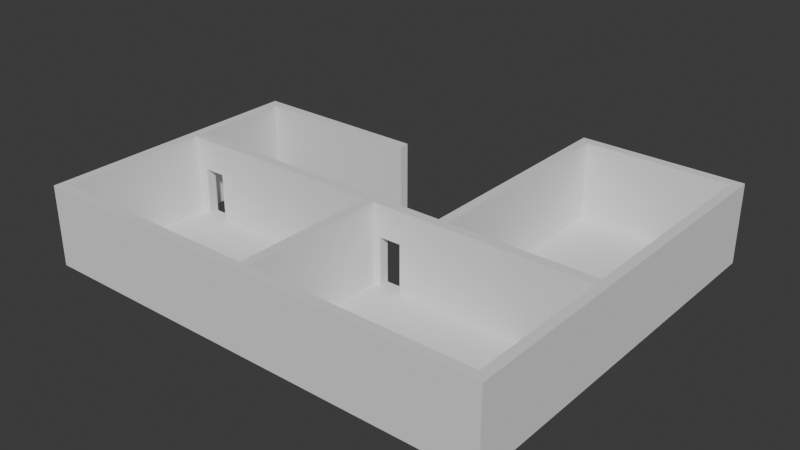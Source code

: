 # Source: school.blend  (saved by Blender 4.4.32; exported with 4.5.12 LTS)
import bpy
from mathutils import Matrix  # noqa: F401  (used for matrix-valued properties, if any)

bpy.ops.wm.read_factory_settings(use_empty=True)
scene = bpy.context.scene
scene.name = 'Scene'

# ---- collections
col_collection = bpy.data.collections.new('Collection'); scene.collection.children.link(col_collection)

# ---- world
world_world = bpy.data.worlds.new('World'); scene.world = world_world
world_world.use_nodes = True; world_world.node_tree.nodes.clear()
_N = world_world.node_tree.nodes; _L = world_world.node_tree.links
n0 = _N.new('ShaderNodeOutputWorld'); n0.name = 'World Output'; n0.location = (300, 300)
n1 = _N.new('ShaderNodeBackground'); n1.name = 'Background'; n1.location = (10, 300)
n1.inputs[0].default_value = (0.05088, 0.05088, 0.05088, 1.0)
_L.new(n1.outputs[0], n0.inputs[0])
n0.is_active_output = True
world_world.color = (0.05088, 0.05088, 0.05088)
world_world.sun_shadow_jitter_overblur = 0.0

# ---- meshes
me_plane_001 = bpy.data.meshes.new('Plane.001')
me_plane_001.from_pydata([(-0.6, -3.0, 3.3), (-1.0, -3.4, 3.3), (-0.6, -3.4, 3.3), (-0.1, -3.0, 3.3), (-0.1, -3.4, 3.3), (0.8, -3.0, 3.3), (0.8, -3.4, 3.3), (8.4, -3.0, 3.3), (8.4, -3.4, 3.3), (-1.0, -9.4, 3.3), (-0.6, -9.4, 3.3), (-1.0, -9.8, 3.3), (-0.6, -9.8, 3.3), (8.4, -9.4, 3.3), (8.4, -9.8, 3.3), (8.8, -9.4, 3.3), (8.8, -9.8, 3.3), (8.8, -3.4, 3.3), (8.8, -3.0, 3.3), (-0.6, -3.0, 0.0), (-1.0, -3.4, 0.0), (-0.6, -3.4, 0.0), (-0.1, -3.0, 0.0), (-0.1, -3.4, 0.0), (0.8, -3.0, 0.0), (0.8, -3.4, 0.0), (8.4, -3.0, 0.0), (8.4, -3.4, 0.0), (-1.0, -9.4, 0.0), (-0.6, -9.4, 0.0), (-1.0, -9.8, 0.0), (-0.6, -9.8, 0.0), (8.4, -9.4, 0.0), (8.4, -9.8, 0.0), (8.8, -9.4, 0.0), (8.8, -9.8, 0.0), (8.8, -3.0, 0.0), (-1.0, -3.0, 2.0), (-0.6, -3.0, 2.0), (-1.0, -3.4, 2.0), (-0.1, -3.0, 2.0), (0.8, -3.0, 2.0), (8.4, -3.0, 2.0), (-1.0, -9.4, 2.0), (-1.0, -9.8, 2.0), (-0.6, -9.8, 2.0), (8.4, -9.8, 2.0), (8.8, -9.4, 2.0), (8.8, -9.8, 2.0), (-0.6, -3.4, 2.0), (-0.1, -3.4, 2.0), (0.8, -3.4, 2.0), (8.4, -3.4, 2.0), (-0.6, -9.4, 2.0), (8.4, -9.4, 2.0), (-1.0, -3.0, 0.0), (-1.0, -3.0, 3.3), (17.8, -9.8, 3.3), (17.8, -9.4, 3.3), (17.8, -9.8, 0.0), (17.8, -9.4, 0.0), (17.8, -9.4, 2.0), (17.8, -9.8, 2.0), (18.2, -9.8, 3.3), (18.2, -9.4, 3.3), (18.2, -9.8, 0.0), (18.2, -9.4, 0.0), (18.2, -9.4, 2.0), (18.2, -9.8, 2.0), (17.8, -3.4, 2.0), (17.8, -3.4, 0.0), (17.8, -3.4, 3.3), (18.2, -3.4, 0.0), (18.2, -3.4, 2.0), (18.2, -3.4, 3.3), (17.8, -3.0, 2.0), (17.8, -3.0, 0.0), (17.8, -3.0, 3.3), (18.2, -3.0, 0.0), (18.2, -3.0, 2.0), (18.2, -3.0, 3.3), (10.0, -3.4, 2.0), (10.0, -3.4, 0.0), (10.0, -3.4, 3.3), (10.0, -3.0, 2.0), (10.0, -3.0, 0.0), (10.0, -3.0, 3.3), (9.1, -3.4, 2.0), (9.1, -3.4, 0.0), (9.1, -3.4, 3.3), (9.1, -3.0, 2.0), (9.1, -3.0, 0.0), (9.1, -3.0, 3.3), (8.8, -3.4, 2.0), (8.8, -3.4, 0.0), (8.8, -3.0, 2.0), (17.8, 6.0, 2.0), (17.8, 6.0, 0.0), (17.8, 6.0, 3.3), (18.2, 6.0, 0.0), (18.2, 6.0, 2.0), (18.2, 6.0, 3.3), (17.8, 6.4, 2.0), (17.8, 6.4, 0.0), (17.8, 6.4, 3.3), (18.2, 6.4, 0.0), (18.2, 6.4, 2.0), (18.2, 6.4, 3.3), (11.8, 6.0, 2.0), (11.8, 6.0, 0.0), (11.8, 6.0, 3.3), (11.8, 6.4, 2.0), (11.8, 6.4, 0.0), (11.8, 6.4, 3.3), (11.4, 6.0, 2.0), (11.4, 6.0, 0.0), (11.4, 6.0, 3.3), (11.4, 6.4, 2.0), (11.4, 6.4, 0.0), (11.4, 6.4, 3.3), (11.8, -1.3, 2.0), (11.8, -1.3, 0.0), (11.8, -1.3, 3.3), (11.4, -1.3, 2.0), (11.4, -1.3, 0.0), (11.4, -1.3, 3.3), (11.8, -2.2, 2.0), (11.8, -2.2, 0.0), (11.8, -2.2, 3.3), (11.4, -2.2, 2.0), (11.4, -2.2, 0.0), (11.4, -2.2, 3.3), (11.8, -3.0, 2.0), (11.8, -3.0, 0.0), (11.8, -3.0, 3.3), (11.4, -3.0, 2.0), (11.4, -3.0, 0.0), (11.4, -3.0, 3.3), (-0.6, 1.0, 2.0), (-0.6, 1.0, 0.0), (-0.6, 1.0, 3.3), (-1.0, 1.0, 2.0), (-1.0, 1.0, 3.3), (-1.0, 1.0, 0.0), (-0.6, 1.4, 2.0), (-0.6, 1.4, 0.0), (-0.6, 1.4, 3.3), (-1.0, 1.4, 2.0), (-1.0, 1.4, 3.3), (-1.0, 1.4, 0.0), (6.4, 1.0, 2.0), (6.4, 1.0, 0.0), (6.4, 1.0, 3.3), (6.4, 1.4, 2.0), (6.4, 1.4, 0.0), (6.4, 1.4, 3.3)], [], [(0, 56, 1, 2), (0, 2, 4, 3), (5, 6, 8, 7), (2, 1, 9, 10), (10, 9, 11, 12), (10, 12, 14, 13), (13, 14, 16, 15), (13, 15, 17, 8), (7, 8, 17, 18), (3, 4, 6, 5), (19, 21, 20, 55), (19, 22, 23, 21), (24, 26, 27, 25), (21, 29, 28, 20), (29, 31, 30, 28), (29, 32, 33, 31), (32, 34, 35, 33), (32, 27, 94, 34), (26, 36, 94, 27), (23, 22, 40, 50), (0, 38, 138, 140), (39, 37, 55, 20), (38, 40, 22, 19), (50, 49, 21, 23), (41, 42, 26, 24), (52, 51, 25, 27), (49, 53, 29, 21), (43, 39, 20, 28), (45, 44, 30, 31), (44, 43, 28, 30), (53, 54, 32, 29), (46, 45, 31, 33), (35, 34, 60, 59), (48, 46, 33, 35), (93, 47, 34, 94), (54, 52, 27, 32), (42, 95, 36, 26), (95, 93, 94, 36), (25, 51, 41, 24), (51, 50, 40, 41), (3, 5, 41, 40), (18, 17, 93, 95), (7, 18, 95, 42), (17, 15, 47, 93), (16, 14, 46, 48), (48, 35, 59, 62), (14, 12, 45, 46), (11, 9, 43, 44), (12, 11, 44, 45), (9, 1, 39, 43), (5, 7, 42, 41), (0, 3, 40, 38), (1, 56, 37, 39), (37, 56, 142, 141), (6, 4, 50, 51), (13, 8, 52, 54), (10, 13, 54, 53), (2, 10, 53, 49), (8, 6, 51, 52), (4, 2, 49, 50), (21, 29, 32, 27, 25, 23), (23, 25, 24, 22), (61, 58, 71, 69), (59, 60, 66, 65), (47, 15, 58, 61), (15, 16, 57, 58), (34, 47, 61, 60), (16, 48, 62, 57), (67, 68, 65, 66), (64, 63, 68, 67), (66, 60, 70, 72), (58, 57, 63, 64), (57, 62, 68, 63), (62, 59, 65, 68), (72, 70, 76, 78), (74, 73, 79, 80), (60, 61, 69, 70), (58, 64, 74, 71), (64, 67, 73, 74), (67, 66, 72, 73), (78, 76, 97, 99), (80, 79, 100, 101), (70, 69, 81, 82), (71, 74, 80, 77), (73, 72, 78, 79), (77, 75, 84, 86), (82, 81, 84, 85), (84, 81, 87, 90), (76, 70, 82, 85), (71, 77, 86, 83), (69, 71, 83, 81), (75, 76, 85, 84), (87, 89, 17, 93), (92, 90, 95, 18), (88, 91, 90, 87), (86, 84, 90, 92), (81, 83, 89, 87), (83, 86, 92, 89), (88, 82, 85, 91), (94, 34, 60, 70, 82, 88), (89, 92, 18, 17), (91, 88, 94, 36), (90, 91, 36, 95), (88, 87, 93, 94), (99, 97, 103, 105), (101, 100, 106, 107), (76, 75, 96, 97), (77, 80, 101, 98), (79, 78, 99, 100), (75, 77, 98, 96), (102, 104, 107, 106), (103, 102, 106, 105), (97, 96, 108, 109), (98, 101, 107, 104), (100, 99, 105, 106), (104, 102, 111, 113), (112, 109, 115, 118), (110, 113, 119, 116), (103, 97, 109, 112), (98, 104, 113, 110), (96, 98, 110, 108), (102, 103, 112, 111), (115, 114, 117, 118), (114, 116, 119, 117), (111, 112, 118, 117), (109, 108, 120, 121), (113, 111, 117, 119), (116, 114, 123, 125), (125, 123, 129, 131), (115, 109, 121, 124), (108, 110, 122, 120), (114, 115, 124, 123), (110, 116, 125, 122), (129, 130, 136, 135), (128, 131, 137, 134), (120, 122, 128, 126), (122, 125, 131, 128), (133, 132, 135, 136), (132, 134, 137, 135), (127, 126, 132, 133), (130, 127, 133, 136), (131, 129, 135, 137), (126, 128, 134, 132), (127, 130, 129, 126), (121, 120, 123, 124), (123, 120, 126, 129), (76, 97, 109, 121, 127, 133), (127, 121, 124, 130), (139, 143, 149, 145), (141, 142, 148, 147), (55, 37, 141, 143), (38, 19, 139, 138), (19, 55, 143, 139), (56, 0, 140, 142), (147, 144, 145, 149), (148, 146, 144, 147), (138, 139, 151, 150), (143, 141, 147, 149), (142, 140, 146, 148), (144, 146, 155, 153), (150, 151, 154, 153), (152, 150, 153, 155), (146, 140, 152, 155), (140, 138, 150, 152), (145, 144, 153, 154), (139, 145, 154, 151)])
_uv = me_plane_001.uv_layers.new(name='UVMap')
_uv.uv.foreach_set('vector', [1.0, 0.0, 0.0, 0.0, 0.0, 0.0, 1.0, 0.0, 1.0, 0.0, 1.0, 0.0, 1.0, 0.0, 1.0, 0.0, 1.0, 0.0, 1.0, 0.0, 1.0, 0.0, 1.0, 0.0, 1.0, 0.0, 0.0, 0.0, 0.0, 0.0, 1.0, 0.0, 1.0, 0.0, 0.0, 0.0, 0.0, 0.0, 1.0, 0.0, 1.0, 0.0, 1.0, 0.0, 1.0, 0.0, 1.0, 0.0, 1.0, 0.0, 1.0, 0.0, 1.0, 0.0, 1.0, 0.0, 1.0, 0.0, 1.0, 0.0, 1.0, 0.0, 1.0, 0.0, 1.0, 0.0, 1.0, 0.0, 1.0, 0.0, 1.0, 0.0, 1.0, 0.0, 1.0, 0.0, 1.0, 0.0, 1.0, 0.0, 1.0, 0.0, 1.0, 0.0, 0.0, 0.0, 0.0, 0.0, 1.0, 0.0, 1.0, 0.0, 1.0, 0.0, 1.0, 0.0, 1.0, 0.0, 1.0, 0.0, 1.0, 0.0, 1.0, 0.0, 1.0, 0.0, 1.0, 0.0, 0.0, 0.0, 0.0, 0.0, 1.0, 0.0, 1.0, 0.0, 0.0, 0.0, 0.0, 0.0, 1.0, 0.0, 1.0, 0.0, 1.0, 0.0, 1.0, 0.0, 1.0, 0.0, 1.0, 0.0, 1.0, 0.0, 1.0, 0.0, 1.0, 0.0, 1.0, 0.0, 1.0, 0.0, 1.0, 0.0, 1.0, 0.0, 1.0, 0.0, 1.0, 0.0, 1.0, 0.0, 1.0, 0.0, 1.0, 0.0, 1.0, 0.0, 1.0, 0.0, 1.0, 0.0, 1.0, 0.0, 1.0, 0.0, 1.0, 0.0, 0.0, 0.0, 0.0, 0.0, 0.0, 0.0, 0.0, 0.0, 1.0, 0.0, 1.0, 0.0, 1.0, 0.0, 1.0, 0.0, 1.0, 0.0, 1.0, 0.0, 1.0, 0.0, 1.0, 0.0, 1.0, 0.0, 1.0, 0.0, 1.0, 0.0, 1.0, 0.0, 1.0, 0.0, 1.0, 0.0, 1.0, 0.0, 1.0, 0.0, 1.0, 0.0, 1.0, 0.0, 1.0, 0.0, 1.0, 0.0, 0.0, 0.0, 0.0, 0.0, 0.0, 0.0, 0.0, 0.0, 1.0, 0.0, 0.0, 0.0, 0.0, 0.0, 1.0, 0.0, 0.0, 0.0, 0.0, 0.0, 0.0, 0.0, 0.0, 0.0, 1.0, 0.0, 1.0, 0.0, 1.0, 0.0, 1.0, 0.0, 1.0, 0.0, 1.0, 0.0, 1.0, 0.0, 1.0, 0.0, 1.0, 0.0, 1.0, 0.0, 1.0, 0.0, 1.0, 0.0, 1.0, 0.0, 1.0, 0.0, 1.0, 0.0, 1.0, 0.0, 1.0, 0.0, 1.0, 0.0, 1.0, 0.0, 1.0, 0.0, 1.0, 0.0, 1.0, 0.0, 1.0, 0.0, 1.0, 0.0, 1.0, 0.0, 1.0, 0.0, 1.0, 0.0, 1.0, 0.0, 1.0, 0.0, 1.0, 0.0, 1.0, 0.0, 1.0, 0.0, 1.0, 0.0, 1.0, 0.0, 1.0, 0.0, 1.0, 0.0, 1.0, 0.0, 1.0, 0.0, 1.0, 0.0, 1.0, 0.0, 1.0, 0.0, 1.0, 0.0, 1.0, 0.0, 1.0, 0.0, 1.0, 0.0, 1.0, 0.0, 1.0, 0.0, 1.0, 0.0, 1.0, 0.0, 1.0, 0.0, 1.0, 0.0, 1.0, 0.0, 1.0, 0.0, 1.0, 0.0, 1.0, 0.0, 1.0, 0.0, 1.0, 0.0, 1.0, 0.0, 1.0, 0.0, 1.0, 0.0, 1.0, 0.0, 1.0, 0.0, 1.0, 0.0, 1.0, 0.0, 1.0, 0.0, 1.0, 0.0, 1.0, 0.0, 1.0, 0.0, 0.0, 0.0, 0.0, 0.0, 0.0, 0.0, 0.0, 0.0, 1.0, 0.0, 0.0, 0.0, 0.0, 0.0, 1.0, 0.0, 0.0, 0.0, 0.0, 0.0, 0.0, 0.0, 0.0, 0.0, 1.0, 0.0, 1.0, 0.0, 1.0, 0.0, 1.0, 0.0, 1.0, 0.0, 1.0, 0.0, 1.0, 0.0, 1.0, 0.0, 0.0, 0.0, 0.0, 0.0, 0.0, 0.0, 0.0, 0.0, 0.0, 0.0, 0.0, 0.0, 0.0, 0.0, 0.0, 0.0, 1.0, 0.0, 1.0, 0.0, 1.0, 0.0, 1.0, 0.0, 1.0, 0.0, 1.0, 0.0, 1.0, 0.0, 1.0, 0.0, 1.0, 0.0, 1.0, 0.0, 1.0, 0.0, 1.0, 0.0, 1.0, 0.0, 1.0, 0.0, 1.0, 0.0, 1.0, 0.0, 1.0, 0.0, 1.0, 0.0, 1.0, 0.0, 1.0, 0.0, 1.0, 0.0, 1.0, 0.0, 1.0, 0.0, 1.0, 0.0, 0.0, 0.0, 0.0, 0.0, 0.0, 0.0, 0.0, 0.0, 0.0, 0.0, 0.0, 0.0, 0.0, 0.0, 0.0, 0.0, 0.0, 0.0, 0.0, 0.0, 1.0, 0.0, 1.0, 0.0, 1.0, 0.0, 1.0, 0.0, 1.0, 0.0, 1.0, 0.0, 1.0, 0.0, 1.0, 0.0, 1.0, 0.0, 1.0, 0.0, 1.0, 0.0, 1.0, 0.0, 1.0, 0.0, 1.0, 0.0, 1.0, 0.0, 1.0, 0.0, 1.0, 0.0, 1.0, 0.0, 1.0, 0.0, 1.0, 0.0, 1.0, 0.0, 1.0, 0.0, 1.0, 0.0, 1.0, 0.0, 1.0, 0.0, 1.0, 0.0, 1.0, 0.0, 1.0, 0.0, 1.0, 0.0, 1.0, 0.0, 1.0, 0.0, 1.0, 0.0, 1.0, 0.0, 1.0, 0.0, 1.0, 0.0, 1.0, 0.0, 1.0, 0.0, 1.0, 0.0, 1.0, 0.0, 1.0, 0.0, 1.0, 0.0, 1.0, 0.0, 1.0, 0.0, 1.0, 0.0, 1.0, 0.0, 1.0, 0.0, 1.0, 0.0, 1.0, 0.0, 1.0, 0.0, 1.0, 0.0, 1.0, 0.0, 1.0, 0.0, 1.0, 0.0, 1.0, 0.0, 1.0, 0.0, 1.0, 0.0, 1.0, 0.0, 1.0, 0.0, 1.0, 0.0, 1.0, 0.0, 1.0, 0.0, 1.0, 0.0, 1.0, 0.0, 1.0, 0.0, 1.0, 0.0, 1.0, 0.0, 1.0, 0.0, 1.0, 0.0, 1.0, 0.0, 1.0, 0.0, 1.0, 0.0, 1.0, 0.0, 1.0, 0.0, 1.0, 0.0, 1.0, 0.0, 1.0, 0.0, 1.0, 0.0, 1.0, 0.0, 1.0, 0.0, 1.0, 0.0, 1.0, 0.0, 1.0, 0.0, 1.0, 0.0, 1.0, 0.0, 1.0, 0.0, 1.0, 0.0, 1.0, 0.0, 1.0, 0.0, 1.0, 0.0, 1.0, 0.0, 1.0, 0.0, 1.0, 0.0, 1.0, 0.0, 1.0, 0.0, 1.0, 0.0, 1.0, 0.0, 1.0, 0.0, 1.0, 0.0, 1.0, 0.0, 1.0, 0.0, 1.0, 0.0, 1.0, 0.0, 1.0, 0.0, 1.0, 0.0, 1.0, 0.0, 1.0, 0.0, 1.0, 0.0, 1.0, 0.0, 1.0, 0.0, 1.0, 0.0, 1.0, 0.0, 1.0, 0.0, 1.0, 0.0, 1.0, 0.0, 1.0, 0.0, 1.0, 0.0, 1.0, 0.0, 1.0, 0.0, 1.0, 0.0, 1.0, 0.0, 1.0, 0.0, 1.0, 0.0, 1.0, 0.0, 1.0, 0.0, 1.0, 0.0, 1.0, 0.0, 1.0, 0.0, 1.0, 0.0, 1.0, 0.0, 1.0, 0.0, 1.0, 0.0, 1.0, 0.0, 1.0, 0.0, 1.0, 0.0, 1.0, 0.0, 1.0, 0.0, 1.0, 0.0, 1.0, 0.0, 1.0, 0.0, 1.0, 0.0, 1.0, 0.0, 1.0, 0.0, 1.0, 0.0, 1.0, 0.0, 0.0, 0.0, 0.0, 0.0, 0.0, 0.0, 0.0, 0.0, 0.0, 0.0, 0.0, 0.0, 0.0, 0.0, 0.0, 0.0, 0.0, 0.0, 0.0, 0.0, 1.0, 0.0, 1.0, 0.0, 1.0, 0.0, 1.0, 0.0, 1.0, 0.0, 1.0, 0.0, 1.0, 0.0, 1.0, 0.0, 1.0, 0.0, 1.0, 0.0, 1.0, 0.0, 1.0, 0.0, 1.0, 0.0, 1.0, 0.0, 1.0, 0.0, 1.0, 0.0, 1.0, 0.0, 1.0, 0.0, 1.0, 0.0, 1.0, 0.0, 1.0, 0.0, 1.0, 0.0, 1.0, 0.0, 1.0, 0.0, 1.0, 0.0, 1.0, 0.0, 1.0, 0.0, 1.0, 0.0, 1.0, 0.0, 1.0, 0.0, 1.0, 0.0, 1.0, 0.0, 1.0, 0.0, 1.0, 0.0, 1.0, 0.0, 1.0, 0.0, 1.0, 0.0, 1.0, 0.0, 1.0, 0.0, 1.0, 0.0, 1.0, 0.0, 1.0, 0.0, 1.0, 0.0, 1.0, 0.0, 1.0, 0.0, 1.0, 0.0, 1.0, 0.0, 1.0, 0.0, 1.0, 0.0, 1.0, 0.0, 1.0, 0.0, 1.0, 0.0, 1.0, 0.0, 1.0, 0.0, 1.0, 0.0, 1.0, 0.0, 1.0, 0.0, 1.0, 0.0, 1.0, 0.0, 1.0, 0.0, 1.0, 0.0, 1.0, 0.0, 1.0, 0.0, 1.0, 0.0, 1.0, 0.0, 1.0, 0.0, 1.0, 0.0, 1.0, 0.0, 1.0, 0.0, 1.0, 0.0, 1.0, 0.0, 1.0, 0.0, 1.0, 0.0, 1.0, 0.0, 1.0, 0.0, 1.0, 0.0, 1.0, 0.0, 1.0, 0.0, 1.0, 0.0, 1.0, 0.0, 1.0, 0.0, 1.0, 0.0, 1.0, 0.0, 1.0, 0.0, 1.0, 0.0, 1.0, 0.0, 1.0, 0.0, 1.0, 0.0, 1.0, 0.0, 1.0, 0.0, 1.0, 0.0, 1.0, 0.0, 1.0, 0.0, 1.0, 0.0, 1.0, 0.0, 1.0, 0.0, 1.0, 0.0, 1.0, 0.0, 1.0, 0.0, 1.0, 0.0, 1.0, 0.0, 1.0, 0.0, 1.0, 0.0, 1.0, 0.0, 1.0, 0.0, 1.0, 0.0, 1.0, 0.0, 1.0, 0.0, 1.0, 0.0, 1.0, 0.0, 1.0, 0.0, 1.0, 0.0, 1.0, 0.0, 1.0, 0.0, 1.0, 0.0, 1.0, 0.0, 1.0, 0.0, 1.0, 0.0, 1.0, 0.0, 1.0, 0.0, 1.0, 0.0, 1.0, 0.0, 1.0, 0.0, 1.0, 0.0, 1.0, 0.0, 1.0, 0.0, 1.0, 0.0, 1.0, 0.0, 1.0, 0.0, 1.0, 0.0, 1.0, 0.0, 1.0, 0.0, 1.0, 0.0, 1.0, 0.0, 1.0, 0.0, 1.0, 0.0, 1.0, 0.0, 1.0, 0.0, 1.0, 0.0, 1.0, 0.0, 1.0, 0.0, 1.0, 0.0, 1.0, 0.0, 1.0, 0.0, 1.0, 0.0, 1.0, 0.0, 1.0, 0.0, 1.0, 0.0, 1.0, 0.0, 1.0, 0.0, 1.0, 0.0, 1.0, 0.0, 1.0, 0.0, 1.0, 0.0, 1.0, 0.0, 1.0, 0.0, 1.0, 0.0, 1.0, 0.0, 1.0, 0.0, 1.0, 0.0, 1.0, 0.0, 1.0, 0.0, 1.0, 0.0, 1.0, 0.0, 1.0, 0.0, 1.0, 0.0, 1.0, 0.0, 1.0, 0.0, 1.0, 0.0, 1.0, 0.0, 1.0, 0.0, 1.0, 0.0, 1.0, 0.0, 1.0, 0.0, 1.0, 0.0, 1.0, 0.0, 1.0, 0.0, 1.0, 0.0, 1.0, 0.0, 1.0, 0.0, 1.0, 0.0, 1.0, 0.0, 1.0, 0.0, 1.0, 0.0, 0.0, 0.0, 0.0, 0.0, 0.0, 0.0, 0.0, 0.0, 0.0, 0.0, 0.0, 0.0, 0.0, 0.0, 0.0, 0.0, 0.0, 0.0, 0.0, 0.0, 1.0, 0.0, 0.0, 0.0, 0.0, 0.0, 1.0, 0.0, 0.0, 0.0, 0.0, 0.0, 0.0, 0.0, 0.0, 0.0, 0.0, 0.0, 0.0, 0.0, 0.0, 0.0, 0.0, 0.0, 1.0, 0.0, 1.0, 0.0, 1.0, 0.0, 1.0, 0.0, 1.0, 0.0, 0.0, 0.0, 0.0, 0.0, 1.0, 0.0, 0.0, 0.0, 1.0, 0.0, 1.0, 0.0, 0.0, 0.0, 0.0, 0.0, 1.0, 0.0, 1.0, 0.0, 0.0, 0.0, 0.0, 0.0, 1.0, 0.0, 1.0, 0.0, 0.0, 0.0, 1.0, 0.0, 1.0, 0.0, 1.0, 0.0, 1.0, 0.0, 0.0, 0.0, 0.0, 0.0, 0.0, 0.0, 0.0, 0.0, 0.0, 0.0, 1.0, 0.0, 1.0, 0.0, 0.0, 0.0, 1.0, 0.0, 1.0, 0.0, 1.0, 0.0, 1.0, 0.0, 1.0, 0.0, 1.0, 0.0, 1.0, 0.0, 1.0, 0.0, 1.0, 0.0, 1.0, 0.0, 1.0, 0.0, 1.0, 0.0, 1.0, 0.0, 1.0, 0.0, 1.0, 0.0, 1.0, 0.0, 1.0, 0.0, 1.0, 0.0, 1.0, 0.0, 1.0, 0.0, 1.0, 0.0, 1.0, 0.0, 1.0, 0.0, 1.0, 0.0, 1.0, 0.0, 1.0, 0.0, 1.0, 0.0, 1.0, 0.0])
me_plane_001.update()

# ---- objects
ob_plane = bpy.data.objects.new('Plane', me_plane_001)

# ---- transforms, parenting, visibility, modifiers, constraints
ob_plane.location = (0.0, 0.0, 0.0)

# ---- collection membership
col_collection.objects.link(ob_plane)

# ---- scene / render settings (as saved in the file)
scene.frame_start = 1; scene.frame_end = 250; scene.frame_set(1)
scene.render.engine = 'BLENDER_EEVEE_NEXT'
bpy.context.view_layer.update()

# ---- added for rendering (the .blend has no active camera and no usable light): camera, sun
cam_auto = bpy.data.cameras.new('AutoCamera')
cam_auto.lens = 50.0
cam_auto.sensor_width = 36.0
cam_auto.clip_end = 1000.0
ob_auto_camera = bpy.data.objects.new('AutoCamera', cam_auto)
scene.collection.objects.link(ob_auto_camera)
ob_auto_camera.location = (32.0425, -29.831, 20.404)
ob_auto_camera.rotation_euler = (1.09748, -7.21219e-08, 0.694738)
scene.camera = ob_auto_camera
light_auto_sun = bpy.data.lights.new('AutoSun', 'SUN')
light_auto_sun.energy = 3.0
light_auto_sun.angle = 0.0523599
ob_auto_sun = bpy.data.objects.new('AutoSun', light_auto_sun)
scene.collection.objects.link(ob_auto_sun)
ob_auto_sun.rotation_euler = (0.872665, 0.174533, 0.523599)
bpy.context.view_layer.update()
